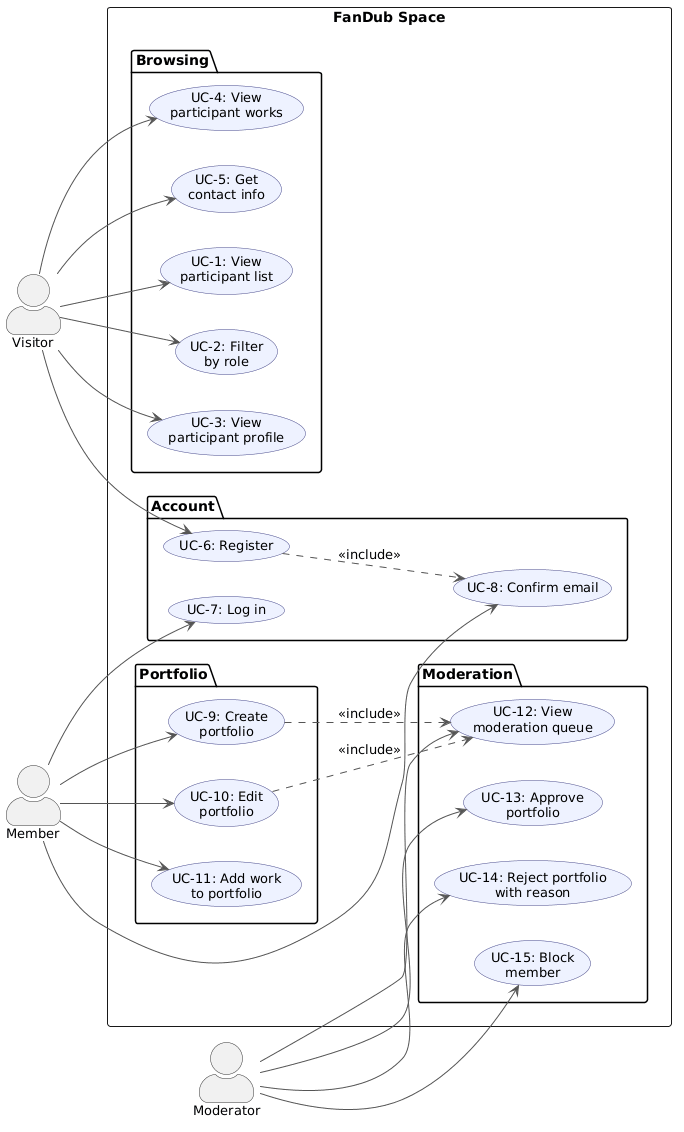

The diagram above was rendered by PlantUML. Its source (embedded in the PNG):
@startuml
left to right direction
skinparam actorStyle awesome
skinparam backgroundColor white
skinparam usecase {
  BackgroundColor #EEF2FF
  BorderColor #4A4A8A
  FontSize 13
}
skinparam actor {
  BorderColor #333333
  FontSize 13
}
skinparam ArrowColor #555555

actor "Visitor" as Visitor
actor "Member" as Member
actor "Moderator" as Moderator


rectangle "FanDub Space" {

  package "Browsing" {
    usecase "UC-1: View\nparticipant list" as UC1
    usecase "UC-2: Filter\nby role" as UC2
    usecase "UC-3: View\nparticipant profile" as UC3
    usecase "UC-4: View\nparticipant works" as UC4
    usecase "UC-5: Get\ncontact info" as UC5
  }

  package "Account" {
    usecase "UC-6: Register" as UC6
    usecase "UC-7: Log in" as UC7
    usecase "UC-8: Confirm email" as UC8
  }

  package "Portfolio" {
    usecase "UC-9: Create\nportfolio" as UC9
    usecase "UC-10: Edit\nportfolio" as UC10
    usecase "UC-11: Add work\nto portfolio" as UC11
  }

  package "Moderation" {
    usecase "UC-12: View\nmoderation queue" as UC12
    usecase "UC-13: Approve\nportfolio" as UC13
    usecase "UC-14: Reject portfolio\nwith reason" as UC14
    usecase "UC-15: Block\nmember" as UC15
  }
}

Visitor --> UC1
Visitor --> UC2
Visitor --> UC3
Visitor --> UC4
Visitor --> UC5
Visitor --> UC6

Member --> UC7
Member --> UC8
Member --> UC9
Member --> UC10
Member --> UC11

UC6 ..> UC8 : <<include>>
UC9 ..> UC12 : <<include>>
UC10 ..> UC12 : <<include>>

Moderator --> UC12
Moderator --> UC13
Moderator --> UC14
Moderator --> UC15
@enduml